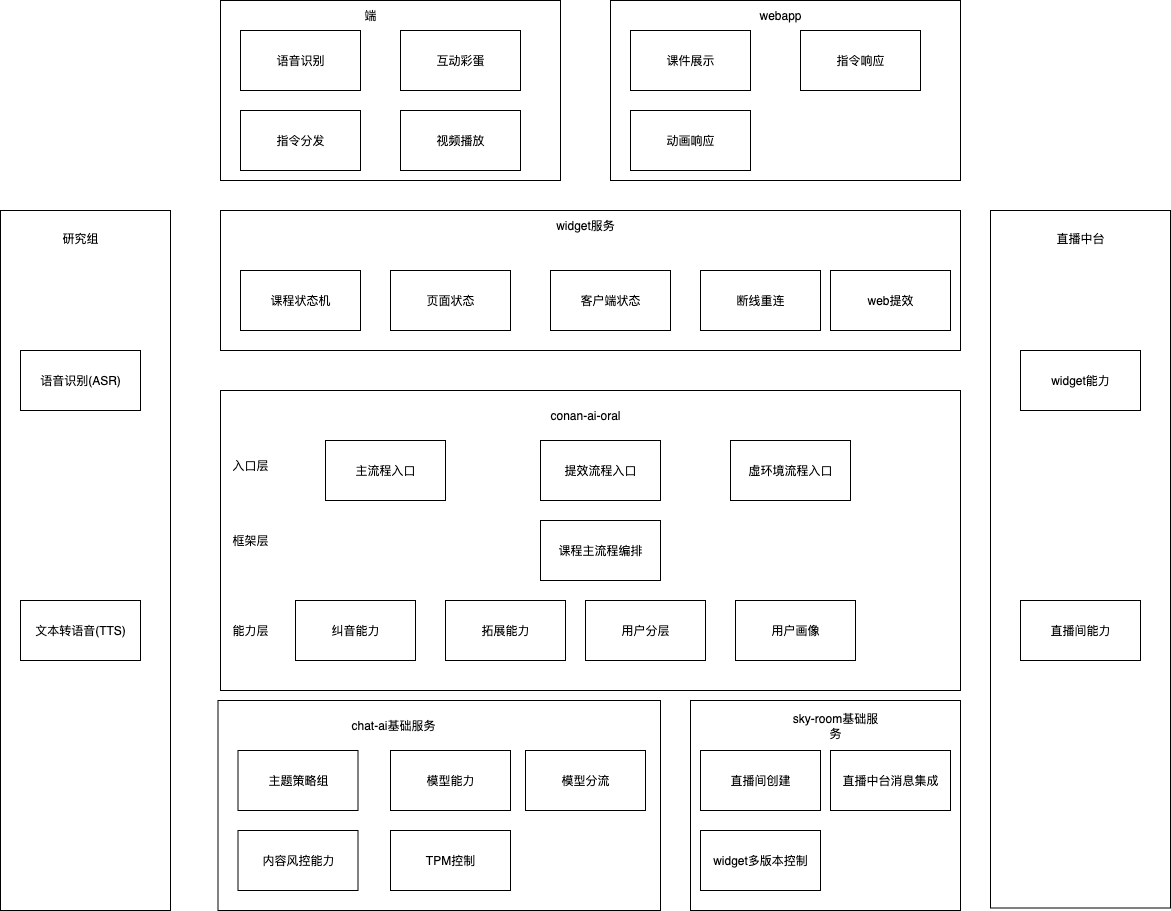

The diagram above was exported from draw.io. Its source (the exported page's mxGraphModel, read from the mxfile embedded in the PNG):
<mxGraphModel dx="1818" dy="1489" grid="1" gridSize="10" guides="1" tooltips="1" connect="1" arrows="1" fold="1" page="0" pageScale="1" pageWidth="827" pageHeight="1169" math="0" shadow="0">
  <root>
    <mxCell id="0" />
    <mxCell id="1" parent="0" />
    <mxCell id="62wph_3ROrLO-_6Drrpk-1" value="" style="rounded=0;whiteSpace=wrap;html=1;" parent="1" vertex="1">
      <mxGeometry x="-490" y="-790" width="340" height="180" as="geometry" />
    </mxCell>
    <mxCell id="62wph_3ROrLO-_6Drrpk-2" value="语音识别" style="rounded=0;whiteSpace=wrap;html=1;" parent="1" vertex="1">
      <mxGeometry x="-470" y="-760" width="120" height="60" as="geometry" />
    </mxCell>
    <mxCell id="62wph_3ROrLO-_6Drrpk-3" value="互动彩蛋" style="rounded=0;whiteSpace=wrap;html=1;" parent="1" vertex="1">
      <mxGeometry x="-310" y="-760" width="120" height="60" as="geometry" />
    </mxCell>
    <mxCell id="62wph_3ROrLO-_6Drrpk-4" value="指令分发" style="rounded=0;whiteSpace=wrap;html=1;" parent="1" vertex="1">
      <mxGeometry x="-470" y="-680" width="120" height="60" as="geometry" />
    </mxCell>
    <mxCell id="62wph_3ROrLO-_6Drrpk-5" value="" style="rounded=0;whiteSpace=wrap;html=1;" parent="1" vertex="1">
      <mxGeometry x="-100" y="-790" width="350" height="180" as="geometry" />
    </mxCell>
    <mxCell id="62wph_3ROrLO-_6Drrpk-6" value="课件展示" style="rounded=0;whiteSpace=wrap;html=1;" parent="1" vertex="1">
      <mxGeometry x="-80" y="-760" width="120" height="60" as="geometry" />
    </mxCell>
    <mxCell id="62wph_3ROrLO-_6Drrpk-7" value="指令响应" style="rounded=0;whiteSpace=wrap;html=1;" parent="1" vertex="1">
      <mxGeometry x="90" y="-760" width="120" height="60" as="geometry" />
    </mxCell>
    <mxCell id="62wph_3ROrLO-_6Drrpk-8" value="视频播放" style="rounded=0;whiteSpace=wrap;html=1;" parent="1" vertex="1">
      <mxGeometry x="-310" y="-680" width="120" height="60" as="geometry" />
    </mxCell>
    <mxCell id="62wph_3ROrLO-_6Drrpk-9" value="动画响应" style="rounded=0;whiteSpace=wrap;html=1;" parent="1" vertex="1">
      <mxGeometry x="-80" y="-680" width="120" height="60" as="geometry" />
    </mxCell>
    <mxCell id="62wph_3ROrLO-_6Drrpk-10" value="webapp" style="text;html=1;strokeColor=none;fillColor=none;align=center;verticalAlign=middle;whiteSpace=wrap;rounded=0;" parent="1" vertex="1">
      <mxGeometry x="40" y="-790" width="60" height="30" as="geometry" />
    </mxCell>
    <mxCell id="62wph_3ROrLO-_6Drrpk-11" value="端" style="text;html=1;strokeColor=none;fillColor=none;align=center;verticalAlign=middle;whiteSpace=wrap;rounded=0;" parent="1" vertex="1">
      <mxGeometry x="-370" y="-790" width="60" height="30" as="geometry" />
    </mxCell>
    <mxCell id="62wph_3ROrLO-_6Drrpk-12" value="" style="rounded=0;whiteSpace=wrap;html=1;" parent="1" vertex="1">
      <mxGeometry x="-490" y="-580" width="740" height="140" as="geometry" />
    </mxCell>
    <mxCell id="62wph_3ROrLO-_6Drrpk-13" value="课程状态机" style="rounded=0;whiteSpace=wrap;html=1;" parent="1" vertex="1">
      <mxGeometry x="-470" y="-520" width="120" height="60" as="geometry" />
    </mxCell>
    <mxCell id="62wph_3ROrLO-_6Drrpk-14" value="页面状态" style="rounded=0;whiteSpace=wrap;html=1;" parent="1" vertex="1">
      <mxGeometry x="-320" y="-520" width="120" height="60" as="geometry" />
    </mxCell>
    <mxCell id="62wph_3ROrLO-_6Drrpk-15" value="客户端状态" style="rounded=0;whiteSpace=wrap;html=1;" parent="1" vertex="1">
      <mxGeometry x="-160" y="-520" width="120" height="60" as="geometry" />
    </mxCell>
    <mxCell id="62wph_3ROrLO-_6Drrpk-16" value="断线重连" style="rounded=0;whiteSpace=wrap;html=1;" parent="1" vertex="1">
      <mxGeometry x="-10" y="-520" width="120" height="60" as="geometry" />
    </mxCell>
    <mxCell id="62wph_3ROrLO-_6Drrpk-17" value="web提效" style="rounded=0;whiteSpace=wrap;html=1;" parent="1" vertex="1">
      <mxGeometry x="120" y="-520" width="120" height="60" as="geometry" />
    </mxCell>
    <mxCell id="62wph_3ROrLO-_6Drrpk-18" value="widget服务" style="text;html=1;strokeColor=none;fillColor=none;align=center;verticalAlign=middle;whiteSpace=wrap;rounded=0;" parent="1" vertex="1">
      <mxGeometry x="-170" y="-580" width="90" height="30" as="geometry" />
    </mxCell>
    <mxCell id="62wph_3ROrLO-_6Drrpk-19" value="" style="rounded=0;whiteSpace=wrap;html=1;" parent="1" vertex="1">
      <mxGeometry x="-490" y="-400" width="740" height="300" as="geometry" />
    </mxCell>
    <mxCell id="62wph_3ROrLO-_6Drrpk-20" value="conan-ai-oral" style="text;html=1;strokeColor=none;fillColor=none;align=center;verticalAlign=middle;whiteSpace=wrap;rounded=0;" parent="1" vertex="1">
      <mxGeometry x="-170" y="-390" width="90" height="30" as="geometry" />
    </mxCell>
    <mxCell id="62wph_3ROrLO-_6Drrpk-21" value="课程主流程编排" style="rounded=0;whiteSpace=wrap;html=1;" parent="1" vertex="1">
      <mxGeometry x="-170" y="-270" width="120" height="60" as="geometry" />
    </mxCell>
    <mxCell id="62wph_3ROrLO-_6Drrpk-22" value="主流程入口" style="rounded=0;whiteSpace=wrap;html=1;" parent="1" vertex="1">
      <mxGeometry x="-385" y="-350" width="120" height="60" as="geometry" />
    </mxCell>
    <mxCell id="62wph_3ROrLO-_6Drrpk-23" value="用户分层" style="rounded=0;whiteSpace=wrap;html=1;" parent="1" vertex="1">
      <mxGeometry x="-125" y="-190" width="120" height="60" as="geometry" />
    </mxCell>
    <mxCell id="62wph_3ROrLO-_6Drrpk-24" value="用户画像" style="rounded=0;whiteSpace=wrap;html=1;fillColor=default;strokeColor=default;align=center;verticalAlign=middle;fontFamily=Helvetica;fontSize=12;fontColor=default;" parent="1" vertex="1">
      <mxGeometry x="25" y="-190" width="120" height="60" as="geometry" />
    </mxCell>
    <mxCell id="62wph_3ROrLO-_6Drrpk-25" value="纠音能力" style="rounded=0;whiteSpace=wrap;html=1;" parent="1" vertex="1">
      <mxGeometry x="-415" y="-190" width="120" height="60" as="geometry" />
    </mxCell>
    <mxCell id="62wph_3ROrLO-_6Drrpk-26" value="拓展能力" style="rounded=0;whiteSpace=wrap;html=1;fillColor=default;strokeColor=default;align=center;verticalAlign=middle;fontFamily=Helvetica;fontSize=12;fontColor=default;" parent="1" vertex="1">
      <mxGeometry x="-265" y="-190" width="120" height="60" as="geometry" />
    </mxCell>
    <mxCell id="62wph_3ROrLO-_6Drrpk-27" value="框架层" style="text;html=1;strokeColor=none;fillColor=none;align=center;verticalAlign=middle;whiteSpace=wrap;rounded=0;" parent="1" vertex="1">
      <mxGeometry x="-505" y="-265" width="90" height="30" as="geometry" />
    </mxCell>
    <mxCell id="62wph_3ROrLO-_6Drrpk-28" value="能力层" style="text;html=1;strokeColor=none;fillColor=none;align=center;verticalAlign=middle;whiteSpace=wrap;rounded=0;" parent="1" vertex="1">
      <mxGeometry x="-505" y="-175" width="90" height="30" as="geometry" />
    </mxCell>
    <mxCell id="62wph_3ROrLO-_6Drrpk-29" value="" style="rounded=0;whiteSpace=wrap;html=1;" parent="1" vertex="1">
      <mxGeometry x="-492.5" y="-90" width="442.5" height="210" as="geometry" />
    </mxCell>
    <mxCell id="62wph_3ROrLO-_6Drrpk-30" value="主题策略组" style="rounded=0;whiteSpace=wrap;html=1;" parent="1" vertex="1">
      <mxGeometry x="-472.5" y="-40" width="120" height="60" as="geometry" />
    </mxCell>
    <mxCell id="62wph_3ROrLO-_6Drrpk-31" value="模型能力" style="rounded=0;whiteSpace=wrap;html=1;" parent="1" vertex="1">
      <mxGeometry x="-320" y="-40" width="120" height="60" as="geometry" />
    </mxCell>
    <mxCell id="62wph_3ROrLO-_6Drrpk-32" value="chat-ai基础服务" style="text;html=1;strokeColor=none;fillColor=none;align=center;verticalAlign=middle;whiteSpace=wrap;rounded=0;" parent="1" vertex="1">
      <mxGeometry x="-362.5" y="-80" width="90" height="30" as="geometry" />
    </mxCell>
    <mxCell id="62wph_3ROrLO-_6Drrpk-33" value="内容风控能力" style="rounded=0;whiteSpace=wrap;html=1;" parent="1" vertex="1">
      <mxGeometry x="-472.5" y="40" width="120" height="60" as="geometry" />
    </mxCell>
    <mxCell id="62wph_3ROrLO-_6Drrpk-34" value="TPM控制" style="rounded=0;whiteSpace=wrap;html=1;" parent="1" vertex="1">
      <mxGeometry x="-320" y="40" width="120" height="60" as="geometry" />
    </mxCell>
    <mxCell id="62wph_3ROrLO-_6Drrpk-35" value="" style="rounded=0;whiteSpace=wrap;html=1;" parent="1" vertex="1">
      <mxGeometry x="-20" y="-90" width="270" height="210" as="geometry" />
    </mxCell>
    <mxCell id="62wph_3ROrLO-_6Drrpk-36" value="模型分流" style="rounded=0;whiteSpace=wrap;html=1;" parent="1" vertex="1">
      <mxGeometry x="-185" y="-40" width="120" height="60" as="geometry" />
    </mxCell>
    <mxCell id="62wph_3ROrLO-_6Drrpk-37" value="sky-room基础服务" style="text;html=1;strokeColor=none;fillColor=none;align=center;verticalAlign=middle;whiteSpace=wrap;rounded=0;" parent="1" vertex="1">
      <mxGeometry x="80" y="-80" width="90" height="30" as="geometry" />
    </mxCell>
    <mxCell id="62wph_3ROrLO-_6Drrpk-38" value="直播间创建" style="rounded=0;whiteSpace=wrap;html=1;" parent="1" vertex="1">
      <mxGeometry x="-10" y="-40" width="120" height="60" as="geometry" />
    </mxCell>
    <mxCell id="62wph_3ROrLO-_6Drrpk-39" value="直播中台消息集成" style="rounded=0;whiteSpace=wrap;html=1;" parent="1" vertex="1">
      <mxGeometry x="120" y="-40" width="120" height="60" as="geometry" />
    </mxCell>
    <mxCell id="62wph_3ROrLO-_6Drrpk-40" value="" style="rounded=0;whiteSpace=wrap;html=1;" parent="1" vertex="1">
      <mxGeometry x="-710" y="-580" width="170" height="700" as="geometry" />
    </mxCell>
    <mxCell id="62wph_3ROrLO-_6Drrpk-41" value="语音识别(ASR)" style="rounded=0;whiteSpace=wrap;html=1;" parent="1" vertex="1">
      <mxGeometry x="-690" y="-440" width="120" height="60" as="geometry" />
    </mxCell>
    <mxCell id="62wph_3ROrLO-_6Drrpk-42" value="文本转语音(TTS)" style="rounded=0;whiteSpace=wrap;html=1;" parent="1" vertex="1">
      <mxGeometry x="-690" y="-190" width="120" height="60" as="geometry" />
    </mxCell>
    <mxCell id="62wph_3ROrLO-_6Drrpk-43" value="研究组" style="text;html=1;strokeColor=none;fillColor=none;align=center;verticalAlign=middle;whiteSpace=wrap;rounded=0;" parent="1" vertex="1">
      <mxGeometry x="-675" y="-567.5" width="90" height="30" as="geometry" />
    </mxCell>
    <mxCell id="62wph_3ROrLO-_6Drrpk-44" value="" style="rounded=0;whiteSpace=wrap;html=1;" parent="1" vertex="1">
      <mxGeometry x="280" y="-580" width="180" height="697.5" as="geometry" />
    </mxCell>
    <mxCell id="62wph_3ROrLO-_6Drrpk-45" value="widget能力" style="rounded=0;whiteSpace=wrap;html=1;" parent="1" vertex="1">
      <mxGeometry x="310" y="-440" width="120" height="60" as="geometry" />
    </mxCell>
    <mxCell id="62wph_3ROrLO-_6Drrpk-46" value="直播间能力" style="rounded=0;whiteSpace=wrap;html=1;" parent="1" vertex="1">
      <mxGeometry x="310" y="-190" width="120" height="60" as="geometry" />
    </mxCell>
    <mxCell id="62wph_3ROrLO-_6Drrpk-47" value="直播中台" style="text;html=1;strokeColor=none;fillColor=none;align=center;verticalAlign=middle;whiteSpace=wrap;rounded=0;" parent="1" vertex="1">
      <mxGeometry x="325" y="-567.5" width="90" height="30" as="geometry" />
    </mxCell>
    <mxCell id="62wph_3ROrLO-_6Drrpk-50" value="入口层" style="text;html=1;strokeColor=none;fillColor=none;align=center;verticalAlign=middle;whiteSpace=wrap;rounded=0;" parent="1" vertex="1">
      <mxGeometry x="-505" y="-340" width="90" height="30" as="geometry" />
    </mxCell>
    <mxCell id="62wph_3ROrLO-_6Drrpk-51" value="提效流程入口" style="rounded=0;whiteSpace=wrap;html=1;" parent="1" vertex="1">
      <mxGeometry x="-170" y="-350" width="120" height="60" as="geometry" />
    </mxCell>
    <mxCell id="62wph_3ROrLO-_6Drrpk-52" value="虚环境流程入口" style="rounded=0;whiteSpace=wrap;html=1;" parent="1" vertex="1">
      <mxGeometry x="20" y="-350" width="120" height="60" as="geometry" />
    </mxCell>
    <mxCell id="62wph_3ROrLO-_6Drrpk-53" value="widget多版本控制" style="rounded=0;whiteSpace=wrap;html=1;" parent="1" vertex="1">
      <mxGeometry x="-10" y="40" width="120" height="60" as="geometry" />
    </mxCell>
  </root>
</mxGraphModel>